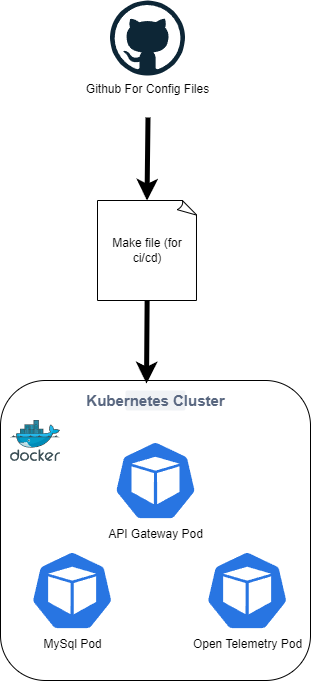

The diagram above was exported from draw.io. Its source (the exported page's mxGraphModel, read from the mxfile embedded in the PNG):
<mxGraphModel dx="1130" dy="779" grid="1" gridSize="10" guides="1" tooltips="1" connect="1" arrows="1" fold="1" page="1" pageScale="1" pageWidth="850" pageHeight="1100" math="0" shadow="0">
  <root>
    <mxCell id="0" />
    <mxCell id="1" parent="0" />
    <mxCell id="13" value="" style="rounded=1;whiteSpace=wrap;html=1;" parent="1" vertex="1">
      <mxGeometry x="230" y="410" width="310" height="300" as="geometry" />
    </mxCell>
    <mxCell id="10" value="MySql Pod" style="aspect=fixed;sketch=0;html=1;dashed=0;whitespace=wrap;verticalLabelPosition=bottom;verticalAlign=top;fillColor=#2875E2;strokeColor=#ffffff;points=[[0.005,0.63,0],[0.1,0.2,0],[0.9,0.2,0],[0.5,0,0],[0.995,0.63,0],[0.72,0.99,0],[0.5,1,0],[0.28,0.99,0]];shape=mxgraph.kubernetes.icon2;prIcon=pod" parent="1" vertex="1">
      <mxGeometry x="260" y="580" width="83.33" height="80" as="geometry" />
    </mxCell>
    <mxCell id="11" value="Open Telemetry Pod" style="aspect=fixed;sketch=0;html=1;dashed=0;whitespace=wrap;verticalLabelPosition=bottom;verticalAlign=top;fillColor=#2875E2;strokeColor=#ffffff;points=[[0.005,0.63,0],[0.1,0.2,0],[0.9,0.2,0],[0.5,0,0],[0.995,0.63,0],[0.72,0.99,0],[0.5,1,0],[0.28,0.99,0]];shape=mxgraph.kubernetes.icon2;prIcon=pod" parent="1" vertex="1">
      <mxGeometry x="435" y="580" width="83.33" height="80" as="geometry" />
    </mxCell>
    <mxCell id="12" value="API Gateway Pod" style="aspect=fixed;sketch=0;html=1;dashed=0;whitespace=wrap;verticalLabelPosition=bottom;verticalAlign=top;fillColor=#2875E2;strokeColor=#ffffff;points=[[0.005,0.63,0],[0.1,0.2,0],[0.9,0.2,0],[0.5,0,0],[0.995,0.63,0],[0.72,0.99,0],[0.5,1,0],[0.28,0.99,0]];shape=mxgraph.kubernetes.icon2;prIcon=pod" parent="1" vertex="1">
      <mxGeometry x="343.33000000000004" y="470" width="83.33" height="80" as="geometry" />
    </mxCell>
    <mxCell id="14" value="&lt;font style=&quot;font-size: 15px;&quot;&gt;Kubernetes Cluster&lt;/font&gt;" style="dashed=0;html=1;fillColor=#F0F2F5;strokeColor=none;align=center;rounded=1;arcSize=10;fontColor=#596780;fontStyle=1;fontSize=11;shadow=0" parent="1" vertex="1">
      <mxGeometry x="354.99" y="420" width="60" height="20" as="geometry" />
    </mxCell>
    <mxCell id="15" value="Github For Config Files" style="dashed=0;outlineConnect=0;html=1;align=center;labelPosition=center;verticalLabelPosition=bottom;verticalAlign=top;shape=mxgraph.weblogos.github" parent="1" vertex="1">
      <mxGeometry x="339.5" y="30" width="75" height="75" as="geometry" />
    </mxCell>
    <mxCell id="16" value="Make file (for ci/cd)" style="whiteSpace=wrap;html=1;shape=mxgraph.basic.document" parent="1" vertex="1">
      <mxGeometry x="327" y="230" width="100" height="100" as="geometry" />
    </mxCell>
    <mxCell id="18" style="edgeStyle=none;html=1;entryX=0.471;entryY=0.01;entryDx=0;entryDy=0;entryPerimeter=0;strokeWidth=5;" parent="1" source="16" target="13" edge="1">
      <mxGeometry relative="1" as="geometry" />
    </mxCell>
    <mxCell id="19" style="edgeStyle=none;html=1;entryX=0.471;entryY=0.01;entryDx=0;entryDy=0;entryPerimeter=0;strokeWidth=5;" parent="1" edge="1">
      <mxGeometry relative="1" as="geometry">
        <mxPoint x="377.5" y="147" as="sourcePoint" />
        <mxPoint x="376.5" y="230" as="targetPoint" />
      </mxGeometry>
    </mxCell>
    <mxCell id="20" value="" style="image;sketch=0;aspect=fixed;html=1;points=[];align=center;fontSize=12;image=img/lib/mscae/Docker.svg;" parent="1" vertex="1">
      <mxGeometry x="240" y="450" width="50" height="41" as="geometry" />
    </mxCell>
  </root>
</mxGraphModel>